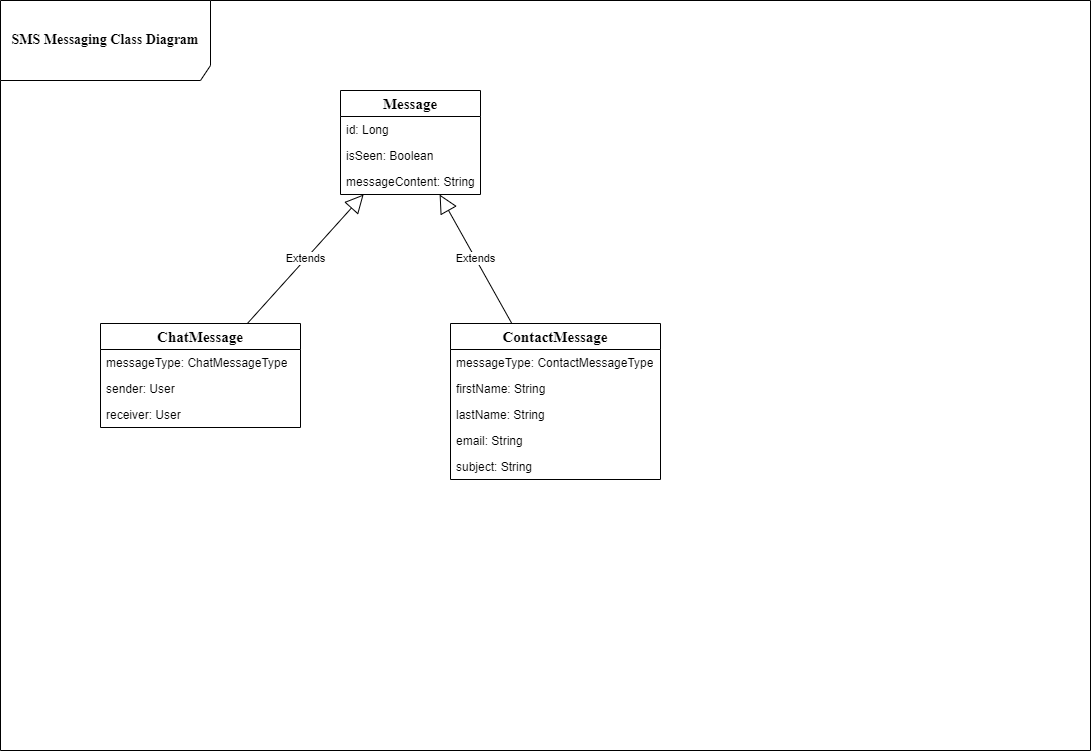

The diagram above was exported from draw.io. Its source (the exported page's mxGraphModel, read from the mxfile embedded in the PNG):
<mxGraphModel dx="1251" dy="764" grid="1" gridSize="10" guides="1" tooltips="1" connect="1" arrows="1" fold="1" page="1" pageScale="1" pageWidth="1169" pageHeight="827" math="0" shadow="0">
  <root>
    <mxCell id="0" />
    <mxCell id="1" parent="0" />
    <mxCell id="wikuVJQkGhEaBOURV3xp-1" value="&lt;font style=&quot;font-size: 14px;&quot; face=&quot;Times New Roman&quot;&gt;&lt;b&gt;SMS Messaging Class Diagram&lt;/b&gt;&lt;/font&gt;" style="shape=umlFrame;whiteSpace=wrap;html=1;pointerEvents=0;recursiveResize=0;container=1;collapsible=0;width=210;height=80;" vertex="1" parent="1">
      <mxGeometry x="30" y="30" width="1090" height="750" as="geometry" />
    </mxCell>
    <mxCell id="wikuVJQkGhEaBOURV3xp-2" value="&lt;font face=&quot;Times New Roman&quot; style=&quot;font-size: 15px;&quot;&gt;&lt;b&gt;Message&lt;/b&gt;&lt;/font&gt;" style="swimlane;fontStyle=0;childLayout=stackLayout;horizontal=1;startSize=26;fillColor=none;horizontalStack=0;resizeParent=1;resizeParentMax=0;resizeLast=0;collapsible=1;marginBottom=0;whiteSpace=wrap;html=1;" vertex="1" parent="wikuVJQkGhEaBOURV3xp-1">
      <mxGeometry x="340" y="90" width="140" height="104" as="geometry" />
    </mxCell>
    <mxCell id="wikuVJQkGhEaBOURV3xp-3" value="id: Long" style="text;strokeColor=none;fillColor=none;align=left;verticalAlign=top;spacingLeft=4;spacingRight=4;overflow=hidden;rotatable=0;points=[[0,0.5],[1,0.5]];portConstraint=eastwest;whiteSpace=wrap;html=1;" vertex="1" parent="wikuVJQkGhEaBOURV3xp-2">
      <mxGeometry y="26" width="140" height="26" as="geometry" />
    </mxCell>
    <mxCell id="wikuVJQkGhEaBOURV3xp-4" value="isSeen: Boolean" style="text;strokeColor=none;fillColor=none;align=left;verticalAlign=top;spacingLeft=4;spacingRight=4;overflow=hidden;rotatable=0;points=[[0,0.5],[1,0.5]];portConstraint=eastwest;whiteSpace=wrap;html=1;" vertex="1" parent="wikuVJQkGhEaBOURV3xp-2">
      <mxGeometry y="52" width="140" height="26" as="geometry" />
    </mxCell>
    <mxCell id="wikuVJQkGhEaBOURV3xp-5" value="messageContent: String" style="text;strokeColor=none;fillColor=none;align=left;verticalAlign=top;spacingLeft=4;spacingRight=4;overflow=hidden;rotatable=0;points=[[0,0.5],[1,0.5]];portConstraint=eastwest;whiteSpace=wrap;html=1;" vertex="1" parent="wikuVJQkGhEaBOURV3xp-2">
      <mxGeometry y="78" width="140" height="26" as="geometry" />
    </mxCell>
    <mxCell id="wikuVJQkGhEaBOURV3xp-6" value="&lt;b&gt;&lt;font face=&quot;Times New Roman&quot; style=&quot;font-size: 15px;&quot;&gt;ChatMessage&lt;/font&gt;&lt;/b&gt;" style="swimlane;fontStyle=0;childLayout=stackLayout;horizontal=1;startSize=26;fillColor=none;horizontalStack=0;resizeParent=1;resizeParentMax=0;resizeLast=0;collapsible=1;marginBottom=0;whiteSpace=wrap;html=1;" vertex="1" parent="wikuVJQkGhEaBOURV3xp-1">
      <mxGeometry x="100" y="323" width="200" height="104" as="geometry" />
    </mxCell>
    <mxCell id="wikuVJQkGhEaBOURV3xp-7" value="messageType: ChatMessageType" style="text;strokeColor=none;fillColor=none;align=left;verticalAlign=top;spacingLeft=4;spacingRight=4;overflow=hidden;rotatable=0;points=[[0,0.5],[1,0.5]];portConstraint=eastwest;whiteSpace=wrap;html=1;" vertex="1" parent="wikuVJQkGhEaBOURV3xp-6">
      <mxGeometry y="26" width="200" height="26" as="geometry" />
    </mxCell>
    <mxCell id="wikuVJQkGhEaBOURV3xp-8" value="sender: User" style="text;strokeColor=none;fillColor=none;align=left;verticalAlign=top;spacingLeft=4;spacingRight=4;overflow=hidden;rotatable=0;points=[[0,0.5],[1,0.5]];portConstraint=eastwest;whiteSpace=wrap;html=1;" vertex="1" parent="wikuVJQkGhEaBOURV3xp-6">
      <mxGeometry y="52" width="200" height="26" as="geometry" />
    </mxCell>
    <mxCell id="wikuVJQkGhEaBOURV3xp-9" value="receiver: User" style="text;strokeColor=none;fillColor=none;align=left;verticalAlign=top;spacingLeft=4;spacingRight=4;overflow=hidden;rotatable=0;points=[[0,0.5],[1,0.5]];portConstraint=eastwest;whiteSpace=wrap;html=1;" vertex="1" parent="wikuVJQkGhEaBOURV3xp-6">
      <mxGeometry y="78" width="200" height="26" as="geometry" />
    </mxCell>
    <mxCell id="wikuVJQkGhEaBOURV3xp-10" value="&lt;font style=&quot;font-size: 15px;&quot; face=&quot;Times New Roman&quot;&gt;&lt;b&gt;ContactMessage&lt;/b&gt;&lt;/font&gt;" style="swimlane;fontStyle=0;childLayout=stackLayout;horizontal=1;startSize=26;fillColor=none;horizontalStack=0;resizeParent=1;resizeParentMax=0;resizeLast=0;collapsible=1;marginBottom=0;whiteSpace=wrap;html=1;" vertex="1" parent="wikuVJQkGhEaBOURV3xp-1">
      <mxGeometry x="450" y="323" width="210" height="156" as="geometry" />
    </mxCell>
    <mxCell id="wikuVJQkGhEaBOURV3xp-11" value="messageType: ContactMessageType" style="text;strokeColor=none;fillColor=none;align=left;verticalAlign=top;spacingLeft=4;spacingRight=4;overflow=hidden;rotatable=0;points=[[0,0.5],[1,0.5]];portConstraint=eastwest;whiteSpace=wrap;html=1;" vertex="1" parent="wikuVJQkGhEaBOURV3xp-10">
      <mxGeometry y="26" width="210" height="26" as="geometry" />
    </mxCell>
    <mxCell id="wikuVJQkGhEaBOURV3xp-12" value="firstName: String" style="text;strokeColor=none;fillColor=none;align=left;verticalAlign=top;spacingLeft=4;spacingRight=4;overflow=hidden;rotatable=0;points=[[0,0.5],[1,0.5]];portConstraint=eastwest;whiteSpace=wrap;html=1;" vertex="1" parent="wikuVJQkGhEaBOURV3xp-10">
      <mxGeometry y="52" width="210" height="26" as="geometry" />
    </mxCell>
    <mxCell id="wikuVJQkGhEaBOURV3xp-13" value="lastName: String" style="text;strokeColor=none;fillColor=none;align=left;verticalAlign=top;spacingLeft=4;spacingRight=4;overflow=hidden;rotatable=0;points=[[0,0.5],[1,0.5]];portConstraint=eastwest;whiteSpace=wrap;html=1;" vertex="1" parent="wikuVJQkGhEaBOURV3xp-10">
      <mxGeometry y="78" width="210" height="26" as="geometry" />
    </mxCell>
    <mxCell id="wikuVJQkGhEaBOURV3xp-21" value="email: String" style="text;strokeColor=none;fillColor=none;align=left;verticalAlign=top;spacingLeft=4;spacingRight=4;overflow=hidden;rotatable=0;points=[[0,0.5],[1,0.5]];portConstraint=eastwest;whiteSpace=wrap;html=1;" vertex="1" parent="wikuVJQkGhEaBOURV3xp-10">
      <mxGeometry y="104" width="210" height="26" as="geometry" />
    </mxCell>
    <mxCell id="wikuVJQkGhEaBOURV3xp-20" value="subject: String" style="text;strokeColor=none;fillColor=none;align=left;verticalAlign=top;spacingLeft=4;spacingRight=4;overflow=hidden;rotatable=0;points=[[0,0.5],[1,0.5]];portConstraint=eastwest;whiteSpace=wrap;html=1;" vertex="1" parent="wikuVJQkGhEaBOURV3xp-10">
      <mxGeometry y="130" width="210" height="26" as="geometry" />
    </mxCell>
    <mxCell id="wikuVJQkGhEaBOURV3xp-15" value="Extends" style="endArrow=block;endSize=16;endFill=0;html=1;rounded=0;elbow=vertical;" edge="1" parent="wikuVJQkGhEaBOURV3xp-1" source="wikuVJQkGhEaBOURV3xp-10" target="wikuVJQkGhEaBOURV3xp-2">
      <mxGeometry width="160" relative="1" as="geometry">
        <mxPoint x="270" y="280" as="sourcePoint" />
        <mxPoint x="430" y="280" as="targetPoint" />
      </mxGeometry>
    </mxCell>
    <mxCell id="wikuVJQkGhEaBOURV3xp-16" value="Extends" style="endArrow=block;endSize=16;endFill=0;html=1;rounded=0;elbow=vertical;" edge="1" parent="wikuVJQkGhEaBOURV3xp-1" source="wikuVJQkGhEaBOURV3xp-6" target="wikuVJQkGhEaBOURV3xp-2">
      <mxGeometry width="160" relative="1" as="geometry">
        <mxPoint x="500" y="400" as="sourcePoint" />
        <mxPoint x="660" y="400" as="targetPoint" />
      </mxGeometry>
    </mxCell>
  </root>
</mxGraphModel>